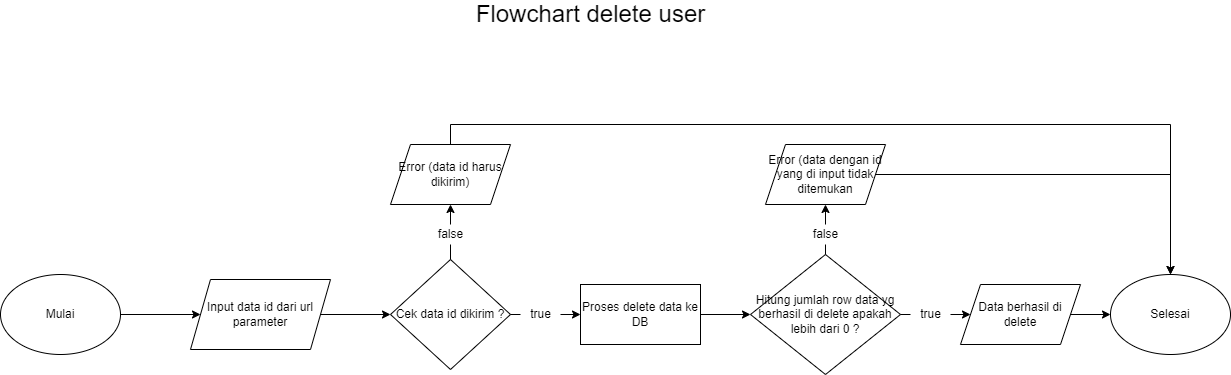

The diagram above was exported from draw.io. Its source (the exported page's mxGraphModel, read from the mxfile embedded in the PNG):
<mxGraphModel dx="1783" dy="893" grid="1" gridSize="10" guides="1" tooltips="1" connect="1" arrows="1" fold="1" page="1" pageScale="1" pageWidth="4681" pageHeight="3300" math="0" shadow="0">
  <root>
    <mxCell id="0" />
    <mxCell id="1" parent="0" />
    <mxCell id="qFp7KaF7TXAD-yO8KzYr-4" style="edgeStyle=orthogonalEdgeStyle;rounded=0;orthogonalLoop=1;jettySize=auto;html=1;exitX=1;exitY=0.5;exitDx=0;exitDy=0;entryX=0;entryY=0.5;entryDx=0;entryDy=0;" edge="1" parent="1" source="qFp7KaF7TXAD-yO8KzYr-2" target="qFp7KaF7TXAD-yO8KzYr-15">
      <mxGeometry relative="1" as="geometry">
        <mxPoint x="250" y="430" as="targetPoint" />
      </mxGeometry>
    </mxCell>
    <mxCell id="qFp7KaF7TXAD-yO8KzYr-2" value="Mulai" style="ellipse;whiteSpace=wrap;html=1;" vertex="1" parent="1">
      <mxGeometry x="70" y="390" width="120" height="80" as="geometry" />
    </mxCell>
    <mxCell id="qFp7KaF7TXAD-yO8KzYr-10" style="edgeStyle=orthogonalEdgeStyle;rounded=0;orthogonalLoop=1;jettySize=auto;html=1;exitX=1;exitY=0.5;exitDx=0;exitDy=0;entryX=0;entryY=0.5;entryDx=0;entryDy=0;" edge="1" parent="1" source="qFp7KaF7TXAD-yO8KzYr-15" target="qFp7KaF7TXAD-yO8KzYr-5">
      <mxGeometry relative="1" as="geometry">
        <mxPoint x="400" y="430" as="sourcePoint" />
      </mxGeometry>
    </mxCell>
    <mxCell id="qFp7KaF7TXAD-yO8KzYr-11" style="edgeStyle=orthogonalEdgeStyle;rounded=0;orthogonalLoop=1;jettySize=auto;html=1;exitX=1;exitY=0.5;exitDx=0;exitDy=0;entryX=0;entryY=0.5;entryDx=0;entryDy=0;startArrow=none;" edge="1" parent="1" source="qFp7KaF7TXAD-yO8KzYr-18" target="qFp7KaF7TXAD-yO8KzYr-6">
      <mxGeometry relative="1" as="geometry" />
    </mxCell>
    <mxCell id="qFp7KaF7TXAD-yO8KzYr-17" style="edgeStyle=orthogonalEdgeStyle;rounded=0;orthogonalLoop=1;jettySize=auto;html=1;exitX=0.5;exitY=0;exitDx=0;exitDy=0;entryX=0.5;entryY=1;entryDx=0;entryDy=0;startArrow=none;" edge="1" parent="1" source="qFp7KaF7TXAD-yO8KzYr-19" target="qFp7KaF7TXAD-yO8KzYr-16">
      <mxGeometry relative="1" as="geometry" />
    </mxCell>
    <mxCell id="qFp7KaF7TXAD-yO8KzYr-5" value="Cek data id dikirim ?" style="rhombus;whiteSpace=wrap;html=1;" vertex="1" parent="1">
      <mxGeometry x="460" y="375" width="120" height="110" as="geometry" />
    </mxCell>
    <mxCell id="qFp7KaF7TXAD-yO8KzYr-12" style="edgeStyle=orthogonalEdgeStyle;rounded=0;orthogonalLoop=1;jettySize=auto;html=1;exitX=1;exitY=0.5;exitDx=0;exitDy=0;" edge="1" parent="1" source="qFp7KaF7TXAD-yO8KzYr-6" target="qFp7KaF7TXAD-yO8KzYr-7">
      <mxGeometry relative="1" as="geometry" />
    </mxCell>
    <mxCell id="qFp7KaF7TXAD-yO8KzYr-6" value="Proses delete data ke DB" style="rounded=0;whiteSpace=wrap;html=1;" vertex="1" parent="1">
      <mxGeometry x="650" y="400" width="120" height="60" as="geometry" />
    </mxCell>
    <mxCell id="qFp7KaF7TXAD-yO8KzYr-13" style="edgeStyle=orthogonalEdgeStyle;rounded=0;orthogonalLoop=1;jettySize=auto;html=1;exitX=1;exitY=0.5;exitDx=0;exitDy=0;entryX=0;entryY=0.5;entryDx=0;entryDy=0;startArrow=none;" edge="1" parent="1" source="qFp7KaF7TXAD-yO8KzYr-24" target="qFp7KaF7TXAD-yO8KzYr-8">
      <mxGeometry relative="1" as="geometry" />
    </mxCell>
    <mxCell id="qFp7KaF7TXAD-yO8KzYr-23" style="edgeStyle=orthogonalEdgeStyle;rounded=0;orthogonalLoop=1;jettySize=auto;html=1;exitX=0.5;exitY=0;exitDx=0;exitDy=0;entryX=0.5;entryY=1;entryDx=0;entryDy=0;startArrow=none;" edge="1" parent="1" source="qFp7KaF7TXAD-yO8KzYr-25" target="qFp7KaF7TXAD-yO8KzYr-22">
      <mxGeometry relative="1" as="geometry" />
    </mxCell>
    <mxCell id="qFp7KaF7TXAD-yO8KzYr-7" value="Hitung jumlah row data yg berhasil di delete apakah lebih dari 0 ?" style="rhombus;whiteSpace=wrap;html=1;" vertex="1" parent="1">
      <mxGeometry x="820" y="370" width="150" height="120" as="geometry" />
    </mxCell>
    <mxCell id="qFp7KaF7TXAD-yO8KzYr-14" style="edgeStyle=orthogonalEdgeStyle;rounded=0;orthogonalLoop=1;jettySize=auto;html=1;exitX=1;exitY=0.5;exitDx=0;exitDy=0;entryX=0;entryY=0.5;entryDx=0;entryDy=0;" edge="1" parent="1" source="qFp7KaF7TXAD-yO8KzYr-8" target="qFp7KaF7TXAD-yO8KzYr-9">
      <mxGeometry relative="1" as="geometry" />
    </mxCell>
    <mxCell id="qFp7KaF7TXAD-yO8KzYr-8" value="Data berhasil di delete" style="shape=parallelogram;perimeter=parallelogramPerimeter;whiteSpace=wrap;html=1;fixedSize=1;" vertex="1" parent="1">
      <mxGeometry x="1030" y="400" width="120" height="60" as="geometry" />
    </mxCell>
    <mxCell id="qFp7KaF7TXAD-yO8KzYr-9" value="Selesai" style="ellipse;whiteSpace=wrap;html=1;" vertex="1" parent="1">
      <mxGeometry x="1180" y="390" width="120" height="80" as="geometry" />
    </mxCell>
    <mxCell id="qFp7KaF7TXAD-yO8KzYr-15" value="Input data id dari url parameter" style="shape=parallelogram;perimeter=parallelogramPerimeter;whiteSpace=wrap;html=1;fixedSize=1;" vertex="1" parent="1">
      <mxGeometry x="260" y="395" width="140" height="70" as="geometry" />
    </mxCell>
    <mxCell id="qFp7KaF7TXAD-yO8KzYr-29" style="edgeStyle=orthogonalEdgeStyle;rounded=0;orthogonalLoop=1;jettySize=auto;html=1;exitX=0.5;exitY=0;exitDx=0;exitDy=0;entryX=0.5;entryY=0;entryDx=0;entryDy=0;" edge="1" parent="1" source="qFp7KaF7TXAD-yO8KzYr-16" target="qFp7KaF7TXAD-yO8KzYr-9">
      <mxGeometry relative="1" as="geometry" />
    </mxCell>
    <mxCell id="qFp7KaF7TXAD-yO8KzYr-16" value="Error (data id harus dikirim)" style="shape=parallelogram;perimeter=parallelogramPerimeter;whiteSpace=wrap;html=1;fixedSize=1;" vertex="1" parent="1">
      <mxGeometry x="460" y="260" width="120" height="60" as="geometry" />
    </mxCell>
    <mxCell id="qFp7KaF7TXAD-yO8KzYr-18" value="true" style="text;html=1;align=center;verticalAlign=middle;resizable=0;points=[];autosize=1;strokeColor=none;fillColor=none;" vertex="1" parent="1">
      <mxGeometry x="590" y="420" width="40" height="20" as="geometry" />
    </mxCell>
    <mxCell id="qFp7KaF7TXAD-yO8KzYr-20" value="" style="edgeStyle=orthogonalEdgeStyle;rounded=0;orthogonalLoop=1;jettySize=auto;html=1;exitX=1;exitY=0.5;exitDx=0;exitDy=0;entryX=0;entryY=0.5;entryDx=0;entryDy=0;endArrow=none;" edge="1" parent="1" source="qFp7KaF7TXAD-yO8KzYr-5" target="qFp7KaF7TXAD-yO8KzYr-18">
      <mxGeometry relative="1" as="geometry">
        <mxPoint x="580" y="430" as="sourcePoint" />
        <mxPoint x="630" y="430" as="targetPoint" />
      </mxGeometry>
    </mxCell>
    <mxCell id="qFp7KaF7TXAD-yO8KzYr-19" value="false" style="text;html=1;align=center;verticalAlign=middle;resizable=0;points=[];autosize=1;strokeColor=none;fillColor=none;" vertex="1" parent="1">
      <mxGeometry x="500" y="340" width="40" height="20" as="geometry" />
    </mxCell>
    <mxCell id="qFp7KaF7TXAD-yO8KzYr-21" value="" style="edgeStyle=orthogonalEdgeStyle;rounded=0;orthogonalLoop=1;jettySize=auto;html=1;exitX=0.5;exitY=0;exitDx=0;exitDy=0;entryX=0.5;entryY=1;entryDx=0;entryDy=0;endArrow=none;" edge="1" parent="1" source="qFp7KaF7TXAD-yO8KzYr-5" target="qFp7KaF7TXAD-yO8KzYr-19">
      <mxGeometry relative="1" as="geometry">
        <mxPoint x="520" y="375" as="sourcePoint" />
        <mxPoint x="520" y="320" as="targetPoint" />
      </mxGeometry>
    </mxCell>
    <mxCell id="qFp7KaF7TXAD-yO8KzYr-28" style="edgeStyle=orthogonalEdgeStyle;rounded=0;orthogonalLoop=1;jettySize=auto;html=1;exitX=1;exitY=0.5;exitDx=0;exitDy=0;entryX=0.5;entryY=0;entryDx=0;entryDy=0;" edge="1" parent="1" source="qFp7KaF7TXAD-yO8KzYr-22" target="qFp7KaF7TXAD-yO8KzYr-9">
      <mxGeometry relative="1" as="geometry" />
    </mxCell>
    <mxCell id="qFp7KaF7TXAD-yO8KzYr-22" value="Error (data dengan id yang di input tidak ditemukan" style="shape=parallelogram;perimeter=parallelogramPerimeter;whiteSpace=wrap;html=1;fixedSize=1;" vertex="1" parent="1">
      <mxGeometry x="835" y="260" width="120" height="60" as="geometry" />
    </mxCell>
    <mxCell id="qFp7KaF7TXAD-yO8KzYr-24" value="true" style="text;html=1;align=center;verticalAlign=middle;resizable=0;points=[];autosize=1;strokeColor=none;fillColor=none;" vertex="1" parent="1">
      <mxGeometry x="980" y="420" width="40" height="20" as="geometry" />
    </mxCell>
    <mxCell id="qFp7KaF7TXAD-yO8KzYr-26" value="" style="edgeStyle=orthogonalEdgeStyle;rounded=0;orthogonalLoop=1;jettySize=auto;html=1;exitX=1;exitY=0.5;exitDx=0;exitDy=0;entryX=0;entryY=0.5;entryDx=0;entryDy=0;endArrow=none;" edge="1" parent="1" source="qFp7KaF7TXAD-yO8KzYr-7" target="qFp7KaF7TXAD-yO8KzYr-24">
      <mxGeometry relative="1" as="geometry">
        <mxPoint x="970" y="430" as="sourcePoint" />
        <mxPoint x="1020" y="430" as="targetPoint" />
      </mxGeometry>
    </mxCell>
    <mxCell id="qFp7KaF7TXAD-yO8KzYr-25" value="false" style="text;html=1;align=center;verticalAlign=middle;resizable=0;points=[];autosize=1;strokeColor=none;fillColor=none;" vertex="1" parent="1">
      <mxGeometry x="875" y="340" width="40" height="20" as="geometry" />
    </mxCell>
    <mxCell id="qFp7KaF7TXAD-yO8KzYr-27" value="" style="edgeStyle=orthogonalEdgeStyle;rounded=0;orthogonalLoop=1;jettySize=auto;html=1;exitX=0.5;exitY=0;exitDx=0;exitDy=0;entryX=0.5;entryY=1;entryDx=0;entryDy=0;endArrow=none;" edge="1" parent="1" source="qFp7KaF7TXAD-yO8KzYr-7" target="qFp7KaF7TXAD-yO8KzYr-25">
      <mxGeometry relative="1" as="geometry">
        <mxPoint x="895" y="370" as="sourcePoint" />
        <mxPoint x="895" y="320" as="targetPoint" />
      </mxGeometry>
    </mxCell>
    <mxCell id="qFp7KaF7TXAD-yO8KzYr-30" value="&lt;font style=&quot;font-size: 24px&quot;&gt;Flowchart delete user&lt;/font&gt;" style="text;html=1;align=center;verticalAlign=middle;resizable=0;points=[];autosize=1;strokeColor=none;fillColor=none;" vertex="1" parent="1">
      <mxGeometry x="540" y="120" width="240" height="20" as="geometry" />
    </mxCell>
  </root>
</mxGraphModel>